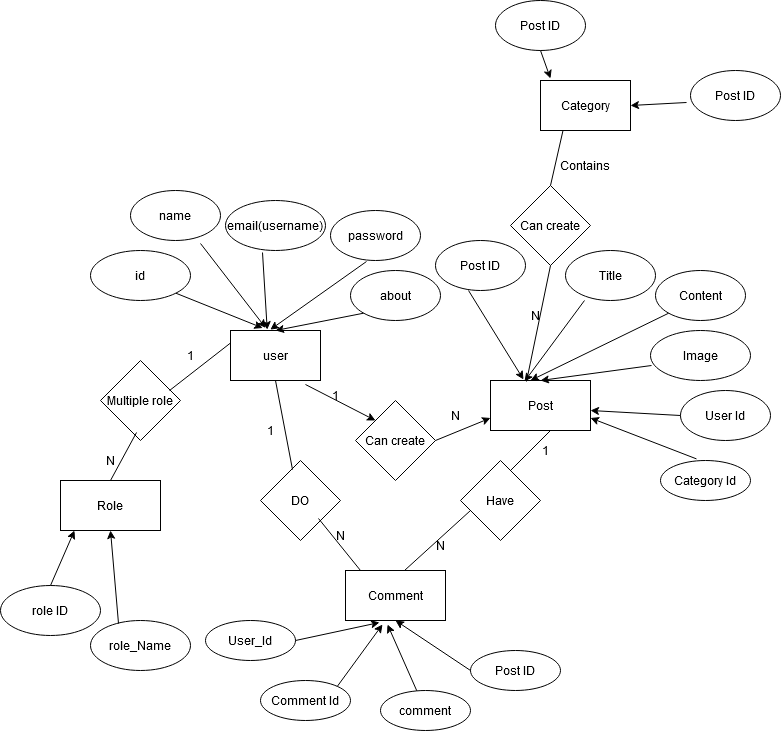

The diagram above was exported from draw.io. Its source (the exported page's mxGraphModel, read from the mxfile embedded in the PNG):
<mxGraphModel dx="880" dy="1522" grid="1" gridSize="10" guides="1" tooltips="1" connect="1" arrows="1" fold="1" page="1" pageScale="1" pageWidth="850" pageHeight="1100" math="0" shadow="0">
  <root>
    <mxCell id="0" />
    <mxCell id="1" parent="0" />
    <mxCell id="D3cJtlS_79nne9BwItPZ-1" value="user" style="rounded=0;whiteSpace=wrap;html=1;" parent="1" vertex="1">
      <mxGeometry x="360" y="270" width="90" height="50" as="geometry" />
    </mxCell>
    <mxCell id="D3cJtlS_79nne9BwItPZ-2" value="id" style="ellipse;whiteSpace=wrap;html=1;" parent="1" vertex="1">
      <mxGeometry x="220" y="190" width="100" height="50" as="geometry" />
    </mxCell>
    <mxCell id="D3cJtlS_79nne9BwItPZ-4" value="name" style="ellipse;whiteSpace=wrap;html=1;" parent="1" vertex="1">
      <mxGeometry x="260" y="130" width="90" height="50" as="geometry" />
    </mxCell>
    <mxCell id="D3cJtlS_79nne9BwItPZ-5" value="email(username)" style="ellipse;whiteSpace=wrap;html=1;" parent="1" vertex="1">
      <mxGeometry x="355" y="140" width="100" height="50" as="geometry" />
    </mxCell>
    <mxCell id="D3cJtlS_79nne9BwItPZ-6" value="password" style="ellipse;whiteSpace=wrap;html=1;" parent="1" vertex="1">
      <mxGeometry x="460" y="150" width="90" height="50" as="geometry" />
    </mxCell>
    <mxCell id="D3cJtlS_79nne9BwItPZ-7" value="about" style="ellipse;whiteSpace=wrap;html=1;" parent="1" vertex="1">
      <mxGeometry x="480" y="210" width="90" height="50" as="geometry" />
    </mxCell>
    <mxCell id="dIQvWVx3GZiHRBbAQxxf-1" value="" style="endArrow=classic;html=1;rounded=0;exitX=1;exitY=1;exitDx=0;exitDy=0;entryX=0.358;entryY=-0.05;entryDx=0;entryDy=0;entryPerimeter=0;" parent="1" source="D3cJtlS_79nne9BwItPZ-2" target="D3cJtlS_79nne9BwItPZ-1" edge="1">
      <mxGeometry width="50" height="50" relative="1" as="geometry">
        <mxPoint x="410" y="240" as="sourcePoint" />
        <mxPoint x="460" y="190" as="targetPoint" />
      </mxGeometry>
    </mxCell>
    <mxCell id="dIQvWVx3GZiHRBbAQxxf-2" value="" style="endArrow=classic;html=1;rounded=0;exitX=0.778;exitY=1.06;exitDx=0;exitDy=0;exitPerimeter=0;entryX=0.392;entryY=-0.05;entryDx=0;entryDy=0;entryPerimeter=0;" parent="1" source="D3cJtlS_79nne9BwItPZ-4" target="D3cJtlS_79nne9BwItPZ-1" edge="1">
      <mxGeometry width="50" height="50" relative="1" as="geometry">
        <mxPoint x="410" y="240" as="sourcePoint" />
        <mxPoint x="460" y="190" as="targetPoint" />
      </mxGeometry>
    </mxCell>
    <mxCell id="dIQvWVx3GZiHRBbAQxxf-3" value="" style="endArrow=classic;html=1;rounded=0;exitX=0.37;exitY=1.04;exitDx=0;exitDy=0;exitPerimeter=0;entryX=0.408;entryY=-0.017;entryDx=0;entryDy=0;entryPerimeter=0;" parent="1" source="D3cJtlS_79nne9BwItPZ-5" target="D3cJtlS_79nne9BwItPZ-1" edge="1">
      <mxGeometry width="50" height="50" relative="1" as="geometry">
        <mxPoint x="410" y="240" as="sourcePoint" />
        <mxPoint x="460" y="190" as="targetPoint" />
      </mxGeometry>
    </mxCell>
    <mxCell id="dIQvWVx3GZiHRBbAQxxf-4" value="" style="endArrow=classic;html=1;rounded=0;exitX=0.4;exitY=1.02;exitDx=0;exitDy=0;exitPerimeter=0;entryX=0.442;entryY=-0.017;entryDx=0;entryDy=0;entryPerimeter=0;" parent="1" source="D3cJtlS_79nne9BwItPZ-6" target="D3cJtlS_79nne9BwItPZ-1" edge="1">
      <mxGeometry width="50" height="50" relative="1" as="geometry">
        <mxPoint x="410" y="240" as="sourcePoint" />
        <mxPoint x="420" y="260" as="targetPoint" />
      </mxGeometry>
    </mxCell>
    <mxCell id="dIQvWVx3GZiHRBbAQxxf-5" value="" style="endArrow=classic;html=1;rounded=0;exitX=0;exitY=1;exitDx=0;exitDy=0;entryX=0.5;entryY=0;entryDx=0;entryDy=0;" parent="1" source="D3cJtlS_79nne9BwItPZ-7" target="D3cJtlS_79nne9BwItPZ-1" edge="1">
      <mxGeometry width="50" height="50" relative="1" as="geometry">
        <mxPoint x="410" y="240" as="sourcePoint" />
        <mxPoint x="460" y="190" as="targetPoint" />
      </mxGeometry>
    </mxCell>
    <mxCell id="dIQvWVx3GZiHRBbAQxxf-6" value="Post" style="rounded=0;whiteSpace=wrap;html=1;" parent="1" vertex="1">
      <mxGeometry x="620" y="320" width="100" height="50" as="geometry" />
    </mxCell>
    <mxCell id="dIQvWVx3GZiHRBbAQxxf-7" value="Post ID" style="ellipse;whiteSpace=wrap;html=1;" parent="1" vertex="1">
      <mxGeometry x="565" y="180" width="90" height="50" as="geometry" />
    </mxCell>
    <mxCell id="dIQvWVx3GZiHRBbAQxxf-8" value="Title" style="ellipse;whiteSpace=wrap;html=1;" parent="1" vertex="1">
      <mxGeometry x="695" y="190" width="90" height="50" as="geometry" />
    </mxCell>
    <mxCell id="dIQvWVx3GZiHRBbAQxxf-9" value="Content" style="ellipse;whiteSpace=wrap;html=1;" parent="1" vertex="1">
      <mxGeometry x="785" y="210" width="90" height="50" as="geometry" />
    </mxCell>
    <mxCell id="dIQvWVx3GZiHRBbAQxxf-10" value="Image" style="ellipse;whiteSpace=wrap;html=1;" parent="1" vertex="1">
      <mxGeometry x="780" y="270" width="100" height="50" as="geometry" />
    </mxCell>
    <mxCell id="dIQvWVx3GZiHRBbAQxxf-11" value="User Id " style="ellipse;whiteSpace=wrap;html=1;" parent="1" vertex="1">
      <mxGeometry x="810" y="330" width="90" height="50" as="geometry" />
    </mxCell>
    <mxCell id="dIQvWVx3GZiHRBbAQxxf-12" value="Category Id" style="ellipse;whiteSpace=wrap;html=1;" parent="1" vertex="1">
      <mxGeometry x="790" y="400" width="90" height="40" as="geometry" />
    </mxCell>
    <mxCell id="dIQvWVx3GZiHRBbAQxxf-14" value="" style="endArrow=classic;html=1;rounded=0;exitX=0.367;exitY=1;exitDx=0;exitDy=0;exitPerimeter=0;entryX=0.33;entryY=-0.02;entryDx=0;entryDy=0;entryPerimeter=0;" parent="1" source="dIQvWVx3GZiHRBbAQxxf-7" target="dIQvWVx3GZiHRBbAQxxf-6" edge="1">
      <mxGeometry width="50" height="50" relative="1" as="geometry">
        <mxPoint x="540" y="240" as="sourcePoint" />
        <mxPoint x="590" y="190" as="targetPoint" />
      </mxGeometry>
    </mxCell>
    <mxCell id="dIQvWVx3GZiHRBbAQxxf-15" value="" style="endArrow=classic;html=1;rounded=0;exitX=0.211;exitY=1;exitDx=0;exitDy=0;entryX=0.34;entryY=0.02;entryDx=0;entryDy=0;entryPerimeter=0;exitPerimeter=0;" parent="1" source="dIQvWVx3GZiHRBbAQxxf-8" target="dIQvWVx3GZiHRBbAQxxf-6" edge="1">
      <mxGeometry width="50" height="50" relative="1" as="geometry">
        <mxPoint x="540" y="240" as="sourcePoint" />
        <mxPoint x="590" y="190" as="targetPoint" />
      </mxGeometry>
    </mxCell>
    <mxCell id="dIQvWVx3GZiHRBbAQxxf-16" value="" style="endArrow=classic;html=1;rounded=0;exitX=0;exitY=1;exitDx=0;exitDy=0;" parent="1" source="dIQvWVx3GZiHRBbAQxxf-9" edge="1">
      <mxGeometry width="50" height="50" relative="1" as="geometry">
        <mxPoint x="540" y="240" as="sourcePoint" />
        <mxPoint x="660" y="320" as="targetPoint" />
      </mxGeometry>
    </mxCell>
    <mxCell id="dIQvWVx3GZiHRBbAQxxf-18" value="" style="endArrow=classic;html=1;rounded=0;exitX=0.01;exitY=0.7;exitDx=0;exitDy=0;exitPerimeter=0;entryX=0.5;entryY=0;entryDx=0;entryDy=0;" parent="1" source="dIQvWVx3GZiHRBbAQxxf-10" target="dIQvWVx3GZiHRBbAQxxf-6" edge="1">
      <mxGeometry width="50" height="50" relative="1" as="geometry">
        <mxPoint x="540" y="240" as="sourcePoint" />
        <mxPoint x="590" y="190" as="targetPoint" />
      </mxGeometry>
    </mxCell>
    <mxCell id="dIQvWVx3GZiHRBbAQxxf-19" value="" style="endArrow=classic;html=1;rounded=0;exitX=0;exitY=0.5;exitDx=0;exitDy=0;" parent="1" source="dIQvWVx3GZiHRBbAQxxf-11" edge="1">
      <mxGeometry width="50" height="50" relative="1" as="geometry">
        <mxPoint x="540" y="240" as="sourcePoint" />
        <mxPoint x="720" y="350" as="targetPoint" />
      </mxGeometry>
    </mxCell>
    <mxCell id="dIQvWVx3GZiHRBbAQxxf-20" value="" style="endArrow=classic;html=1;rounded=0;exitX=0.4;exitY=-0.04;exitDx=0;exitDy=0;exitPerimeter=0;entryX=1;entryY=0.75;entryDx=0;entryDy=0;" parent="1" source="dIQvWVx3GZiHRBbAQxxf-12" target="dIQvWVx3GZiHRBbAQxxf-6" edge="1">
      <mxGeometry width="50" height="50" relative="1" as="geometry">
        <mxPoint x="540" y="240" as="sourcePoint" />
        <mxPoint x="590" y="190" as="targetPoint" />
      </mxGeometry>
    </mxCell>
    <mxCell id="dIQvWVx3GZiHRBbAQxxf-22" value="Can create" style="rhombus;whiteSpace=wrap;html=1;" parent="1" vertex="1">
      <mxGeometry x="485" y="340" width="80" height="80" as="geometry" />
    </mxCell>
    <mxCell id="dIQvWVx3GZiHRBbAQxxf-23" value="" style="endArrow=classic;html=1;rounded=0;exitX=0.833;exitY=1.08;exitDx=0;exitDy=0;exitPerimeter=0;entryX=0;entryY=0;entryDx=0;entryDy=0;" parent="1" source="D3cJtlS_79nne9BwItPZ-1" target="dIQvWVx3GZiHRBbAQxxf-22" edge="1">
      <mxGeometry width="50" height="50" relative="1" as="geometry">
        <mxPoint x="540" y="310" as="sourcePoint" />
        <mxPoint x="590" y="260" as="targetPoint" />
      </mxGeometry>
    </mxCell>
    <mxCell id="dIQvWVx3GZiHRBbAQxxf-24" value="" style="endArrow=classic;html=1;rounded=0;entryX=0;entryY=0.75;entryDx=0;entryDy=0;exitX=1;exitY=0.5;exitDx=0;exitDy=0;" parent="1" source="dIQvWVx3GZiHRBbAQxxf-22" target="dIQvWVx3GZiHRBbAQxxf-6" edge="1">
      <mxGeometry width="50" height="50" relative="1" as="geometry">
        <mxPoint x="540" y="310" as="sourcePoint" />
        <mxPoint x="590" y="260" as="targetPoint" />
      </mxGeometry>
    </mxCell>
    <mxCell id="dIQvWVx3GZiHRBbAQxxf-25" value="1" style="text;html=1;strokeColor=none;fillColor=none;align=center;verticalAlign=middle;whiteSpace=wrap;rounded=0;" parent="1" vertex="1">
      <mxGeometry x="440" y="320" width="50" height="30" as="geometry" />
    </mxCell>
    <mxCell id="dIQvWVx3GZiHRBbAQxxf-26" value="N" style="text;html=1;strokeColor=none;fillColor=none;align=center;verticalAlign=middle;whiteSpace=wrap;rounded=0;" parent="1" vertex="1">
      <mxGeometry x="560" y="340" width="50" height="30" as="geometry" />
    </mxCell>
    <mxCell id="dIQvWVx3GZiHRBbAQxxf-27" value="Comment" style="rounded=0;whiteSpace=wrap;html=1;" parent="1" vertex="1">
      <mxGeometry x="475" y="510" width="100" height="50" as="geometry" />
    </mxCell>
    <mxCell id="dIQvWVx3GZiHRBbAQxxf-28" value="Post ID" style="ellipse;whiteSpace=wrap;html=1;" parent="1" vertex="1">
      <mxGeometry x="600" y="590" width="90" height="40" as="geometry" />
    </mxCell>
    <mxCell id="dIQvWVx3GZiHRBbAQxxf-29" value="comment" style="ellipse;whiteSpace=wrap;html=1;" parent="1" vertex="1">
      <mxGeometry x="510" y="630" width="90" height="40" as="geometry" />
    </mxCell>
    <mxCell id="dIQvWVx3GZiHRBbAQxxf-30" value="Comment Id" style="ellipse;whiteSpace=wrap;html=1;" parent="1" vertex="1">
      <mxGeometry x="390" y="620" width="90" height="40" as="geometry" />
    </mxCell>
    <mxCell id="dIQvWVx3GZiHRBbAQxxf-31" value="User_Id" style="ellipse;whiteSpace=wrap;html=1;" parent="1" vertex="1">
      <mxGeometry x="335" y="560" width="90" height="40" as="geometry" />
    </mxCell>
    <mxCell id="dIQvWVx3GZiHRBbAQxxf-32" value="" style="endArrow=classic;html=1;rounded=0;entryX=0.42;entryY=1.08;entryDx=0;entryDy=0;entryPerimeter=0;" parent="1" source="dIQvWVx3GZiHRBbAQxxf-29" target="dIQvWVx3GZiHRBbAQxxf-27" edge="1">
      <mxGeometry width="50" height="50" relative="1" as="geometry">
        <mxPoint x="540" y="660" as="sourcePoint" />
        <mxPoint x="590" y="610" as="targetPoint" />
      </mxGeometry>
    </mxCell>
    <mxCell id="dIQvWVx3GZiHRBbAQxxf-33" value="" style="endArrow=classic;html=1;rounded=0;entryX=0.37;entryY=1.08;entryDx=0;entryDy=0;entryPerimeter=0;exitX=1;exitY=0;exitDx=0;exitDy=0;" parent="1" source="dIQvWVx3GZiHRBbAQxxf-30" target="dIQvWVx3GZiHRBbAQxxf-27" edge="1">
      <mxGeometry width="50" height="50" relative="1" as="geometry">
        <mxPoint x="540" y="660" as="sourcePoint" />
        <mxPoint x="590" y="610" as="targetPoint" />
      </mxGeometry>
    </mxCell>
    <mxCell id="dIQvWVx3GZiHRBbAQxxf-34" value="" style="endArrow=classic;html=1;rounded=0;exitX=1;exitY=0.5;exitDx=0;exitDy=0;entryX=0.34;entryY=1.04;entryDx=0;entryDy=0;entryPerimeter=0;" parent="1" source="dIQvWVx3GZiHRBbAQxxf-31" target="dIQvWVx3GZiHRBbAQxxf-27" edge="1">
      <mxGeometry width="50" height="50" relative="1" as="geometry">
        <mxPoint x="540" y="660" as="sourcePoint" />
        <mxPoint x="590" y="610" as="targetPoint" />
      </mxGeometry>
    </mxCell>
    <mxCell id="dIQvWVx3GZiHRBbAQxxf-35" value="" style="endArrow=classic;html=1;rounded=0;exitX=0;exitY=0.5;exitDx=0;exitDy=0;entryX=0.5;entryY=1;entryDx=0;entryDy=0;" parent="1" source="dIQvWVx3GZiHRBbAQxxf-28" target="dIQvWVx3GZiHRBbAQxxf-27" edge="1">
      <mxGeometry width="50" height="50" relative="1" as="geometry">
        <mxPoint x="540" y="660" as="sourcePoint" />
        <mxPoint x="590" y="610" as="targetPoint" />
      </mxGeometry>
    </mxCell>
    <mxCell id="dIQvWVx3GZiHRBbAQxxf-36" value="DO" style="rhombus;whiteSpace=wrap;html=1;" parent="1" vertex="1">
      <mxGeometry x="390" y="400" width="80" height="80" as="geometry" />
    </mxCell>
    <mxCell id="dIQvWVx3GZiHRBbAQxxf-40" value="1" style="text;html=1;strokeColor=none;fillColor=none;align=center;verticalAlign=middle;whiteSpace=wrap;rounded=0;" parent="1" vertex="1">
      <mxGeometry x="370" y="355" width="60" height="30" as="geometry" />
    </mxCell>
    <mxCell id="dIQvWVx3GZiHRBbAQxxf-42" value="N" style="text;html=1;strokeColor=none;fillColor=none;align=center;verticalAlign=middle;whiteSpace=wrap;rounded=0;" parent="1" vertex="1">
      <mxGeometry x="440" y="460" width="60" height="30" as="geometry" />
    </mxCell>
    <mxCell id="dIQvWVx3GZiHRBbAQxxf-43" value="Have" style="rhombus;whiteSpace=wrap;html=1;" parent="1" vertex="1">
      <mxGeometry x="590" y="400" width="80" height="80" as="geometry" />
    </mxCell>
    <mxCell id="dIQvWVx3GZiHRBbAQxxf-46" value="N" style="text;html=1;strokeColor=none;fillColor=none;align=center;verticalAlign=middle;whiteSpace=wrap;rounded=0;" parent="1" vertex="1">
      <mxGeometry x="550" y="470" width="40" height="30" as="geometry" />
    </mxCell>
    <mxCell id="dIQvWVx3GZiHRBbAQxxf-49" value="1" style="text;html=1;strokeColor=none;fillColor=none;align=center;verticalAlign=middle;whiteSpace=wrap;rounded=0;" parent="1" vertex="1">
      <mxGeometry x="650" y="380" width="50" height="20" as="geometry" />
    </mxCell>
    <mxCell id="dIQvWVx3GZiHRBbAQxxf-50" value="Category" style="rounded=0;whiteSpace=wrap;html=1;" parent="1" vertex="1">
      <mxGeometry x="670" y="20" width="90" height="50" as="geometry" />
    </mxCell>
    <mxCell id="dIQvWVx3GZiHRBbAQxxf-51" value="Post ID" style="ellipse;whiteSpace=wrap;html=1;" parent="1" vertex="1">
      <mxGeometry x="625" y="-60" width="90" height="50" as="geometry" />
    </mxCell>
    <mxCell id="dIQvWVx3GZiHRBbAQxxf-52" value="Post ID" style="ellipse;whiteSpace=wrap;html=1;" parent="1" vertex="1">
      <mxGeometry x="820" y="10" width="90" height="50" as="geometry" />
    </mxCell>
    <mxCell id="dIQvWVx3GZiHRBbAQxxf-53" value="" style="endArrow=classic;html=1;rounded=0;exitX=0.5;exitY=1;exitDx=0;exitDy=0;entryX=0.111;entryY=-0.04;entryDx=0;entryDy=0;entryPerimeter=0;" parent="1" source="dIQvWVx3GZiHRBbAQxxf-51" target="dIQvWVx3GZiHRBbAQxxf-50" edge="1">
      <mxGeometry width="50" height="50" relative="1" as="geometry">
        <mxPoint x="540" y="190" as="sourcePoint" />
        <mxPoint x="590" y="140" as="targetPoint" />
      </mxGeometry>
    </mxCell>
    <mxCell id="dIQvWVx3GZiHRBbAQxxf-54" value="" style="endArrow=classic;html=1;rounded=0;exitX=-0.044;exitY=0.64;exitDx=0;exitDy=0;entryX=1;entryY=0.5;entryDx=0;entryDy=0;exitPerimeter=0;" parent="1" source="dIQvWVx3GZiHRBbAQxxf-52" target="dIQvWVx3GZiHRBbAQxxf-50" edge="1">
      <mxGeometry width="50" height="50" relative="1" as="geometry">
        <mxPoint x="540" y="190" as="sourcePoint" />
        <mxPoint x="590" y="140" as="targetPoint" />
      </mxGeometry>
    </mxCell>
    <mxCell id="dIQvWVx3GZiHRBbAQxxf-55" value="Can create" style="rhombus;whiteSpace=wrap;html=1;" parent="1" vertex="1">
      <mxGeometry x="640" y="125" width="80" height="80" as="geometry" />
    </mxCell>
    <mxCell id="dIQvWVx3GZiHRBbAQxxf-59" value="Contains" style="text;html=1;strokeColor=none;fillColor=none;align=center;verticalAlign=middle;whiteSpace=wrap;rounded=0;" parent="1" vertex="1">
      <mxGeometry x="685" y="90" width="60" height="30" as="geometry" />
    </mxCell>
    <mxCell id="dIQvWVx3GZiHRBbAQxxf-60" value="N" style="text;html=1;strokeColor=none;fillColor=none;align=center;verticalAlign=middle;whiteSpace=wrap;rounded=0;" parent="1" vertex="1">
      <mxGeometry x="635" y="240" width="60" height="30" as="geometry" />
    </mxCell>
    <mxCell id="dIQvWVx3GZiHRBbAQxxf-64" value="Role" style="rounded=0;whiteSpace=wrap;html=1;" parent="1" vertex="1">
      <mxGeometry x="190" y="420" width="100" height="50" as="geometry" />
    </mxCell>
    <mxCell id="dIQvWVx3GZiHRBbAQxxf-65" value="role ID" style="ellipse;whiteSpace=wrap;html=1;" parent="1" vertex="1">
      <mxGeometry x="130" y="525" width="100" height="50" as="geometry" />
    </mxCell>
    <mxCell id="dIQvWVx3GZiHRBbAQxxf-66" value="role_Name" style="ellipse;whiteSpace=wrap;html=1;" parent="1" vertex="1">
      <mxGeometry x="220" y="560" width="100" height="50" as="geometry" />
    </mxCell>
    <mxCell id="dIQvWVx3GZiHRBbAQxxf-67" value="" style="endArrow=classic;html=1;rounded=0;exitX=0.5;exitY=0;exitDx=0;exitDy=0;entryX=0.14;entryY=1;entryDx=0;entryDy=0;entryPerimeter=0;" parent="1" source="dIQvWVx3GZiHRBbAQxxf-65" target="dIQvWVx3GZiHRBbAQxxf-64" edge="1">
      <mxGeometry width="50" height="50" relative="1" as="geometry">
        <mxPoint x="540" y="560" as="sourcePoint" />
        <mxPoint x="590" y="510" as="targetPoint" />
      </mxGeometry>
    </mxCell>
    <mxCell id="dIQvWVx3GZiHRBbAQxxf-68" value="" style="endArrow=classic;html=1;rounded=0;exitX=0.28;exitY=0.06;exitDx=0;exitDy=0;exitPerimeter=0;entryX=0.5;entryY=1;entryDx=0;entryDy=0;" parent="1" source="dIQvWVx3GZiHRBbAQxxf-66" target="dIQvWVx3GZiHRBbAQxxf-64" edge="1">
      <mxGeometry width="50" height="50" relative="1" as="geometry">
        <mxPoint x="540" y="560" as="sourcePoint" />
        <mxPoint x="590" y="510" as="targetPoint" />
      </mxGeometry>
    </mxCell>
    <mxCell id="dIQvWVx3GZiHRBbAQxxf-69" value="Multiple role" style="rhombus;whiteSpace=wrap;html=1;" parent="1" vertex="1">
      <mxGeometry x="230" y="300" width="80" height="80" as="geometry" />
    </mxCell>
    <mxCell id="dIQvWVx3GZiHRBbAQxxf-71" value="" style="endArrow=none;html=1;rounded=0;exitX=0.5;exitY=0;exitDx=0;exitDy=0;entryX=0.45;entryY=0.9;entryDx=0;entryDy=0;entryPerimeter=0;" parent="1" source="dIQvWVx3GZiHRBbAQxxf-64" target="dIQvWVx3GZiHRBbAQxxf-69" edge="1">
      <mxGeometry width="50" height="50" relative="1" as="geometry">
        <mxPoint x="540" y="440" as="sourcePoint" />
        <mxPoint x="580" y="400" as="targetPoint" />
        <Array as="points" />
      </mxGeometry>
    </mxCell>
    <mxCell id="dIQvWVx3GZiHRBbAQxxf-73" value="" style="endArrow=none;html=1;rounded=0;exitX=0.863;exitY=0.375;exitDx=0;exitDy=0;entryX=0;entryY=0.25;entryDx=0;entryDy=0;exitPerimeter=0;" parent="1" source="dIQvWVx3GZiHRBbAQxxf-69" target="D3cJtlS_79nne9BwItPZ-1" edge="1">
      <mxGeometry width="50" height="50" relative="1" as="geometry">
        <mxPoint x="250" y="430" as="sourcePoint" />
        <mxPoint x="273" y="390" as="targetPoint" />
        <Array as="points" />
      </mxGeometry>
    </mxCell>
    <mxCell id="dIQvWVx3GZiHRBbAQxxf-74" value="1" style="text;html=1;strokeColor=none;fillColor=none;align=center;verticalAlign=middle;whiteSpace=wrap;rounded=0;" parent="1" vertex="1">
      <mxGeometry x="290" y="280" width="60" height="30" as="geometry" />
    </mxCell>
    <mxCell id="dIQvWVx3GZiHRBbAQxxf-75" value="N" style="text;html=1;strokeColor=none;fillColor=none;align=center;verticalAlign=middle;whiteSpace=wrap;rounded=0;" parent="1" vertex="1">
      <mxGeometry x="210" y="385" width="60" height="30" as="geometry" />
    </mxCell>
    <mxCell id="dIQvWVx3GZiHRBbAQxxf-76" value="" style="endArrow=none;html=1;rounded=0;entryX=0.5;entryY=1;entryDx=0;entryDy=0;exitX=0.4;exitY=0.113;exitDx=0;exitDy=0;exitPerimeter=0;" parent="1" source="dIQvWVx3GZiHRBbAQxxf-36" target="D3cJtlS_79nne9BwItPZ-1" edge="1">
      <mxGeometry width="50" height="50" relative="1" as="geometry">
        <mxPoint x="540" y="440" as="sourcePoint" />
        <mxPoint x="590" y="390" as="targetPoint" />
      </mxGeometry>
    </mxCell>
    <mxCell id="dIQvWVx3GZiHRBbAQxxf-77" value="" style="endArrow=none;html=1;rounded=0;entryX=0.133;entryY=-0.067;entryDx=0;entryDy=0;exitX=0.15;exitY=0;exitDx=0;exitDy=0;exitPerimeter=0;entryPerimeter=0;" parent="1" source="dIQvWVx3GZiHRBbAQxxf-27" target="dIQvWVx3GZiHRBbAQxxf-42" edge="1">
      <mxGeometry width="50" height="50" relative="1" as="geometry">
        <mxPoint x="432" y="419" as="sourcePoint" />
        <mxPoint x="415" y="330" as="targetPoint" />
      </mxGeometry>
    </mxCell>
    <mxCell id="dIQvWVx3GZiHRBbAQxxf-78" value="" style="endArrow=none;html=1;rounded=0;exitX=0.59;exitY=0;exitDx=0;exitDy=0;exitPerimeter=0;entryX=0.125;entryY=0.625;entryDx=0;entryDy=0;entryPerimeter=0;" parent="1" source="dIQvWVx3GZiHRBbAQxxf-27" target="dIQvWVx3GZiHRBbAQxxf-43" edge="1">
      <mxGeometry width="50" height="50" relative="1" as="geometry">
        <mxPoint x="540" y="500" as="sourcePoint" />
        <mxPoint x="590" y="450" as="targetPoint" />
      </mxGeometry>
    </mxCell>
    <mxCell id="dIQvWVx3GZiHRBbAQxxf-80" value="" style="endArrow=none;html=1;rounded=0;entryX=0.6;entryY=1;entryDx=0;entryDy=0;entryPerimeter=0;" parent="1" target="dIQvWVx3GZiHRBbAQxxf-6" edge="1">
      <mxGeometry width="50" height="50" relative="1" as="geometry">
        <mxPoint x="640" y="410" as="sourcePoint" />
        <mxPoint x="610" y="460" as="targetPoint" />
      </mxGeometry>
    </mxCell>
    <mxCell id="dIQvWVx3GZiHRBbAQxxf-81" value="" style="endArrow=none;html=1;rounded=0;entryX=0.25;entryY=1;entryDx=0;entryDy=0;exitX=0.5;exitY=0;exitDx=0;exitDy=0;" parent="1" source="dIQvWVx3GZiHRBbAQxxf-55" target="dIQvWVx3GZiHRBbAQxxf-50" edge="1">
      <mxGeometry width="50" height="50" relative="1" as="geometry">
        <mxPoint x="540" y="230" as="sourcePoint" />
        <mxPoint x="590" y="180" as="targetPoint" />
      </mxGeometry>
    </mxCell>
    <mxCell id="dIQvWVx3GZiHRBbAQxxf-82" value="" style="endArrow=none;html=1;rounded=0;entryX=0.5;entryY=1;entryDx=0;entryDy=0;exitX=0.36;exitY=0.02;exitDx=0;exitDy=0;exitPerimeter=0;" parent="1" source="dIQvWVx3GZiHRBbAQxxf-6" target="dIQvWVx3GZiHRBbAQxxf-55" edge="1">
      <mxGeometry width="50" height="50" relative="1" as="geometry">
        <mxPoint x="540" y="230" as="sourcePoint" />
        <mxPoint x="590" y="180" as="targetPoint" />
      </mxGeometry>
    </mxCell>
  </root>
</mxGraphModel>